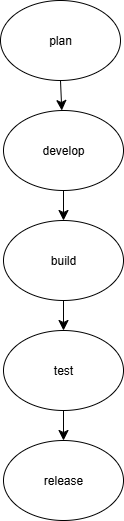

The diagram above was exported from draw.io. Its source (the exported page's mxGraphModel, read from the mxfile embedded in the PNG):
<mxGraphModel dx="1281" dy="579" grid="1" gridSize="10" guides="1" tooltips="1" connect="1" arrows="1" fold="1" page="1" pageScale="1" pageWidth="827" pageHeight="1169" math="0" shadow="0">
  <root>
    <mxCell id="0" />
    <mxCell id="1" parent="0" />
    <mxCell id="IgLy2IRLmH_lqSLK8E2A-6" style="edgeStyle=none;curved=1;rounded=0;orthogonalLoop=1;jettySize=auto;html=1;exitX=0.5;exitY=1;exitDx=0;exitDy=0;fontSize=12;startSize=8;endSize=8;" edge="1" parent="1" source="IgLy2IRLmH_lqSLK8E2A-1" target="IgLy2IRLmH_lqSLK8E2A-2">
      <mxGeometry relative="1" as="geometry" />
    </mxCell>
    <mxCell id="IgLy2IRLmH_lqSLK8E2A-1" value="plan" style="ellipse;whiteSpace=wrap;html=1;" vertex="1" parent="1">
      <mxGeometry x="317" y="40" width="120" height="80" as="geometry" />
    </mxCell>
    <mxCell id="IgLy2IRLmH_lqSLK8E2A-7" style="edgeStyle=none;curved=1;rounded=0;orthogonalLoop=1;jettySize=auto;html=1;exitX=0.5;exitY=1;exitDx=0;exitDy=0;entryX=0.5;entryY=0;entryDx=0;entryDy=0;fontSize=12;startSize=8;endSize=8;" edge="1" parent="1" source="IgLy2IRLmH_lqSLK8E2A-2" target="IgLy2IRLmH_lqSLK8E2A-3">
      <mxGeometry relative="1" as="geometry" />
    </mxCell>
    <mxCell id="IgLy2IRLmH_lqSLK8E2A-2" value="develop" style="ellipse;whiteSpace=wrap;html=1;" vertex="1" parent="1">
      <mxGeometry x="320" y="150" width="120" height="80" as="geometry" />
    </mxCell>
    <mxCell id="IgLy2IRLmH_lqSLK8E2A-8" style="edgeStyle=none;curved=1;rounded=0;orthogonalLoop=1;jettySize=auto;html=1;exitX=0.5;exitY=1;exitDx=0;exitDy=0;entryX=0.5;entryY=0;entryDx=0;entryDy=0;fontSize=12;startSize=8;endSize=8;" edge="1" parent="1" source="IgLy2IRLmH_lqSLK8E2A-3" target="IgLy2IRLmH_lqSLK8E2A-4">
      <mxGeometry relative="1" as="geometry" />
    </mxCell>
    <mxCell id="IgLy2IRLmH_lqSLK8E2A-3" value="build" style="ellipse;whiteSpace=wrap;html=1;" vertex="1" parent="1">
      <mxGeometry x="320" y="260" width="120" height="80" as="geometry" />
    </mxCell>
    <mxCell id="IgLy2IRLmH_lqSLK8E2A-9" style="edgeStyle=none;curved=1;rounded=0;orthogonalLoop=1;jettySize=auto;html=1;exitX=0.5;exitY=1;exitDx=0;exitDy=0;entryX=0.5;entryY=0;entryDx=0;entryDy=0;fontSize=12;startSize=8;endSize=8;" edge="1" parent="1" source="IgLy2IRLmH_lqSLK8E2A-4" target="IgLy2IRLmH_lqSLK8E2A-5">
      <mxGeometry relative="1" as="geometry" />
    </mxCell>
    <mxCell id="IgLy2IRLmH_lqSLK8E2A-4" value="test" style="ellipse;whiteSpace=wrap;html=1;" vertex="1" parent="1">
      <mxGeometry x="320" y="370" width="120" height="80" as="geometry" />
    </mxCell>
    <mxCell id="IgLy2IRLmH_lqSLK8E2A-5" value="release" style="ellipse;whiteSpace=wrap;html=1;" vertex="1" parent="1">
      <mxGeometry x="320" y="480" width="120" height="80" as="geometry" />
    </mxCell>
  </root>
</mxGraphModel>